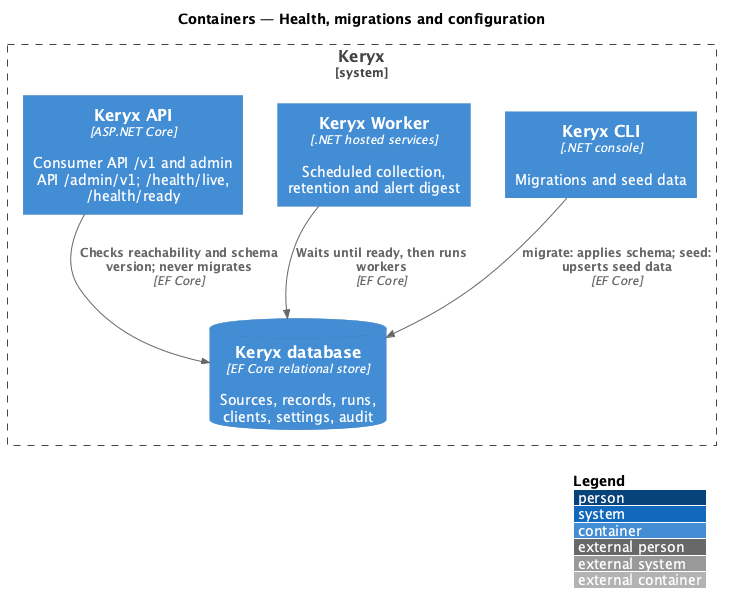

The diagram above was rendered by PlantUML. Its source (embedded in the PNG):
@startuml
!include <C4/C4_Container>
LAYOUT_WITH_LEGEND()
title Containers — Health, migrations and configuration

System_Boundary(keryx, "Keryx") {
  Container(api, "Keryx API", "ASP.NET Core", "Consumer API /v1 and admin API /admin/v1; /health/live, /health/ready")
  Container(worker, "Keryx Worker", ".NET hosted services", "Scheduled collection, retention and alert digest")
  Container(cli, "Keryx CLI", ".NET console", "Migrations and seed data")
  ContainerDb(db, "Keryx database", "EF Core relational store", "Sources, records, runs, clients, settings, audit")
}
Rel(cli, db, "migrate: applies schema; seed: upserts seed data", "EF Core")
Rel(api, db, "Checks reachability and schema version; never migrates", "EF Core")
Rel(worker, db, "Waits until ready, then runs workers", "EF Core")
@enduml